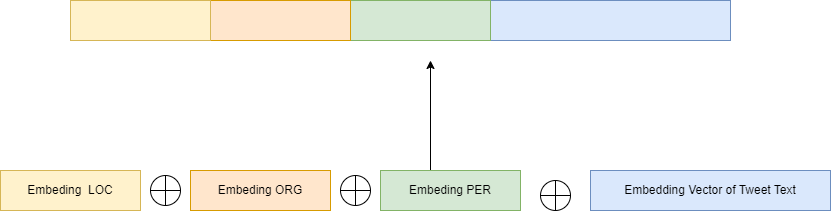

The diagram above was exported from draw.io. Its source (the exported page's mxGraphModel, read from the mxfile embedded in the PNG):
<mxGraphModel dx="1644" dy="518" grid="1" gridSize="10" guides="1" tooltips="1" connect="1" arrows="1" fold="1" page="1" pageScale="1" pageWidth="850" pageHeight="1100" math="0" shadow="0">
  <root>
    <mxCell id="0" />
    <mxCell id="1" parent="0" />
    <mxCell id="Ye9BM1ah_qqEWOIgkgQ9-1" value="Embedding Vector of Tweet Text" style="rounded=0;whiteSpace=wrap;html=1;fillColor=#dae8fc;strokeColor=#6c8ebf;" vertex="1" parent="1">
      <mxGeometry x="540" y="240" width="240" height="40" as="geometry" />
    </mxCell>
    <mxCell id="Ye9BM1ah_qqEWOIgkgQ9-2" style="edgeStyle=orthogonalEdgeStyle;rounded=0;orthogonalLoop=1;jettySize=auto;html=1;" edge="1" parent="1">
      <mxGeometry relative="1" as="geometry">
        <mxPoint x="380" y="130" as="targetPoint" />
        <mxPoint x="380" y="240" as="sourcePoint" />
      </mxGeometry>
    </mxCell>
    <mxCell id="Ye9BM1ah_qqEWOIgkgQ9-3" value="" style="shape=orEllipse;perimeter=ellipsePerimeter;whiteSpace=wrap;html=1;backgroundOutline=1;" vertex="1" parent="1">
      <mxGeometry x="490" y="250" width="30" height="30" as="geometry" />
    </mxCell>
    <mxCell id="Ye9BM1ah_qqEWOIgkgQ9-4" value="Embeding PER" style="rounded=0;whiteSpace=wrap;html=1;fillColor=#d5e8d4;strokeColor=#82b366;" vertex="1" parent="1">
      <mxGeometry x="330" y="240" width="140" height="40" as="geometry" />
    </mxCell>
    <mxCell id="Ye9BM1ah_qqEWOIgkgQ9-5" value="" style="rounded=0;whiteSpace=wrap;html=1;fillColor=#dae8fc;strokeColor=#6c8ebf;" vertex="1" parent="1">
      <mxGeometry x="440" y="70" width="240" height="40" as="geometry" />
    </mxCell>
    <mxCell id="Ye9BM1ah_qqEWOIgkgQ9-6" value="" style="rounded=0;whiteSpace=wrap;html=1;fillColor=#d5e8d4;strokeColor=#82b366;" vertex="1" parent="1">
      <mxGeometry x="300" y="70" width="140" height="40" as="geometry" />
    </mxCell>
    <mxCell id="Ye9BM1ah_qqEWOIgkgQ9-7" value="" style="shape=orEllipse;perimeter=ellipsePerimeter;whiteSpace=wrap;html=1;backgroundOutline=1;" vertex="1" parent="1">
      <mxGeometry x="290" y="245" width="30" height="30" as="geometry" />
    </mxCell>
    <mxCell id="Ye9BM1ah_qqEWOIgkgQ9-8" value="Embeding&amp;nbsp;ORG" style="rounded=0;whiteSpace=wrap;html=1;fillColor=#ffe6cc;strokeColor=#d79b00;" vertex="1" parent="1">
      <mxGeometry x="140" y="240" width="140" height="40" as="geometry" />
    </mxCell>
    <mxCell id="Ye9BM1ah_qqEWOIgkgQ9-9" value="Embeding&amp;nbsp;&amp;nbsp;LOC" style="rounded=0;whiteSpace=wrap;html=1;fillColor=#fff2cc;strokeColor=#d6b656;" vertex="1" parent="1">
      <mxGeometry x="-50" y="240" width="140" height="40" as="geometry" />
    </mxCell>
    <mxCell id="Ye9BM1ah_qqEWOIgkgQ9-10" value="" style="shape=orEllipse;perimeter=ellipsePerimeter;whiteSpace=wrap;html=1;backgroundOutline=1;" vertex="1" parent="1">
      <mxGeometry x="100" y="245" width="30" height="30" as="geometry" />
    </mxCell>
    <mxCell id="Ye9BM1ah_qqEWOIgkgQ9-11" value="" style="rounded=0;whiteSpace=wrap;html=1;fillColor=#ffe6cc;strokeColor=#d79b00;" vertex="1" parent="1">
      <mxGeometry x="160" y="70" width="140" height="40" as="geometry" />
    </mxCell>
    <mxCell id="Ye9BM1ah_qqEWOIgkgQ9-12" value="" style="rounded=0;whiteSpace=wrap;html=1;fillColor=#fff2cc;strokeColor=#d6b656;" vertex="1" parent="1">
      <mxGeometry x="20" y="70" width="140" height="40" as="geometry" />
    </mxCell>
  </root>
</mxGraphModel>